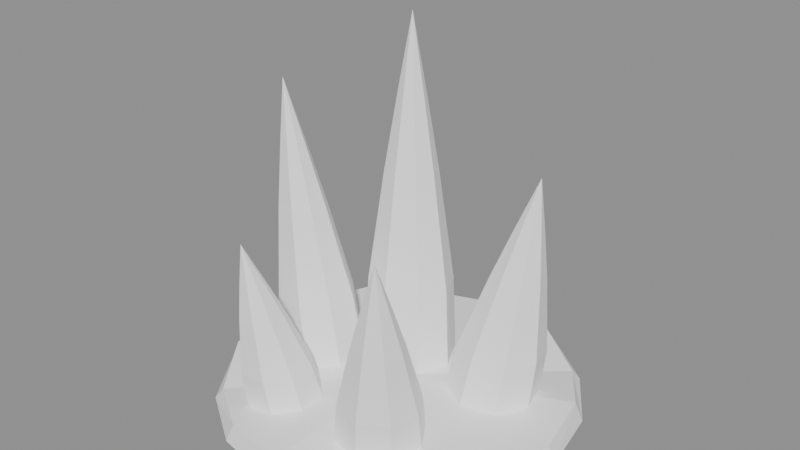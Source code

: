 # Source: BE_PowerMesh_FxStoneSpikes.blend  (saved by Blender 5.2.45; exported with 4.5.12 LTS)
import bpy
from mathutils import Matrix  # noqa: F401  (used for matrix-valued properties, if any)

bpy.ops.wm.read_factory_settings(use_empty=True)
scene = bpy.context.scene
scene.name = 'FxStoneSpikes'

# ---- materials (node trees are filled in below, after node groups)
mat_be_powermesh_fxstonespikes_runtime = bpy.data.materials.new('BE_PowerMesh_FxStoneSpikes_Runtime')

# ---- material node trees
mat_be_powermesh_fxstonespikes_runtime.use_nodes = True; mat_be_powermesh_fxstonespikes_runtime.node_tree.nodes.clear()
_N = mat_be_powermesh_fxstonespikes_runtime.node_tree.nodes; _L = mat_be_powermesh_fxstonespikes_runtime.node_tree.links
n0 = _N.new('ShaderNodeBsdfPrincipled'); n0.name = 'Principled BSDF'; n0.location = (-200, 100)
n0.inputs[0].default_value = (1.0, 1.0, 1.0, 1.0)
n0.inputs[2].default_value = 0.55
n0.inputs[10].default_value = 0.005
n1 = _N.new('ShaderNodeOutputMaterial'); n1.name = 'Material Output'; n1.location = (200, 100)
_L.new(n0.outputs[0], n1.inputs[0])
n1.is_active_output = True

# ---- meshes
me_be_fxstonespikes_mesh = bpy.data.meshes.new('BE_FxStoneSpikes_Mesh')
me_be_fxstonespikes_mesh.from_pydata([(3.0, 0.0, -3.0), (2.772, 1.148, -3.0), (2.121, 2.121, -3.0), (1.148, 2.772, -3.0), (1.837e-16, 3.0, -3.0), (-1.148, 2.772, -3.0), (-2.121, 2.121, -3.0), (-2.772, 1.148, -3.0), (-3.0, 3.674e-16, -3.0), (-2.772, -1.148, -3.0), (-2.121, -2.121, -3.0), (-1.148, -2.772, -3.0), (-5.511e-16, -3.0, -3.0), (1.148, -2.772, -3.0), (2.121, -2.121, -3.0), (2.772, -1.148, -3.0), (2.87, 0.0, -2.75), (2.652, 1.098, -2.675), (2.029, 2.029, -2.849), (1.098, 2.652, -2.692), (1.757e-16, 2.87, -2.728), (-1.098, 2.652, -2.838), (-2.029, 2.029, -2.656), (-2.652, 1.098, -2.788), (-2.87, 3.515e-16, -2.793), (-2.652, -1.098, -2.654), (-2.029, -2.029, -2.835), (-1.098, -2.652, -2.733), (-5.272e-16, -2.87, -2.688), (1.098, -2.652, -2.85), (2.029, -2.029, -2.679), (2.652, -1.098, -2.744), (0.0, 0.0, -2.73), (0.45, 0.7, -2.9), (0.2157, 1.216, -2.9), (-0.35, 1.43, -2.9), (-0.9157, 1.216, -2.9), (-1.15, 0.7, -2.9), (-0.9157, 0.1838, -2.9), (-0.35, -0.03, -2.9), (0.2157, 0.1838, -2.9), (0.316, 0.7875, -1.425), (0.1004, 1.262, -1.425), (-0.42, 1.459, -1.425), (-0.9404, 1.262, -1.425), (-1.156, 0.7875, -1.425), (-0.9404, 0.3126, -1.425), (-0.42, 0.1159, -1.425), (0.1004, 0.3126, -1.425), (-0.0536, 0.8995, 0.463), (-0.1872, 1.194, 0.463), (-0.5096, 1.316, 0.463), (-0.832, 1.194, 0.463), (-0.9656, 0.8995, 0.463), (-0.832, 0.6053, 0.463), (-0.5096, 0.4834, 0.463), (-0.1872, 0.6053, 0.463), (-0.3284, 0.973, 1.702), (-0.3987, 1.128, 1.702), (-0.5684, 1.192, 1.702), (-0.7381, 1.128, 1.702), (-0.8084, 0.973, 1.702), (-0.7381, 0.8181, 1.702), (-0.5684, 0.754, 1.702), (-0.3987, 0.8181, 1.702), (-0.63, 1.05, 3.0), (-0.8048, 0.06354, -2.9), (-1.166, 0.4724, -2.9), (-1.723, 0.5166, -2.9), (-2.149, 0.1704, -2.9), (-2.195, -0.3635, -2.9), (-1.834, -0.7724, -2.9), (-1.277, -0.8166, -2.9), (-0.8509, -0.4704, -2.9), (-0.9979, 0.001458, -1.675), (-1.33, 0.3776, -1.675), (-1.842, 0.4183, -1.675), (-2.235, 0.09975, -1.675), (-2.277, -0.3915, -1.675), (-1.945, -0.7676, -1.675), (-1.433, -0.8083, -1.675), (-1.04, -0.4898, -1.675), (-1.417, -0.1309, -0.107), (-1.623, 0.1022, -0.107), (-1.94, 0.1274, -0.107), (-2.183, -0.06998, -0.107), (-2.21, -0.3743, -0.107), (-2.004, -0.6074, -0.107), (-1.687, -0.6326, -0.107), (-1.444, -0.4352, -0.107), (-1.72, -0.2263, 0.922), (-1.829, -0.1037, 0.922), (-1.996, -0.09041, 0.922), (-2.124, -0.1943, 0.922), (-2.138, -0.3545, 0.922), (-2.029, -0.4771, 0.922), (-1.862, -0.4904, 0.922), (-1.734, -0.3865, 0.922), (-2.05, -0.33, 2.0), (1.985, 1.068, -2.9), (1.478, 1.36, -2.9), (0.8968, 1.236, -2.9), (0.5806, 0.7685, -2.9), (0.7152, 0.2317, -2.9), (1.222, -0.06017, -2.9), (1.803, 0.06401, -2.9), (2.119, 0.5315, -2.9), (2.064, 1.11, -1.925), (1.598, 1.378, -1.925), (1.063, 1.264, -1.925), (0.7722, 0.8341, -1.925), (0.896, 0.3401, -1.925), (1.362, 0.07164, -1.925), (1.897, 0.1859, -1.925), (2.188, 0.6159, -1.925), (2.008, 1.059, -0.677), (1.72, 1.226, -0.677), (1.388, 1.155, -0.677), (1.208, 0.8886, -0.677), (1.285, 0.5825, -0.677), (1.573, 0.4162, -0.677), (1.905, 0.487, -0.677), (2.085, 0.7534, -0.677), (1.946, 1.01, 0.142), (1.794, 1.097, 0.142), (1.62, 1.06, 0.142), (1.525, 0.9196, 0.142), (1.565, 0.7585, 0.142), (1.717, 0.6709, 0.142), (1.892, 0.7082, 0.142), (1.986, 0.8484, 0.142), (1.87, 0.95, 1.0), (1.186, -0.7889, -2.9), (0.6448, -0.6573, -2.9), (0.1648, -0.9315, -2.9), (0.02762, -1.451, -2.9), (0.3136, -1.911, -2.9), (0.8552, -2.043, -2.9), (1.335, -1.768, -2.9), (1.472, -1.249, -2.9), (1.239, -0.9588, -2.05), (0.7407, -0.8377, -2.05), (0.2991, -1.09, -2.05), (0.1729, -1.568, -2.05), (0.436, -1.991, -2.05), (0.9343, -2.112, -2.05), (1.376, -1.86, -2.05), (1.502, -1.382, -2.05), (1.198, -1.315, -0.962), (0.8895, -1.24, -0.962), (0.6159, -1.396, -0.962), (0.5377, -1.692, -0.962), (0.7007, -1.955, -0.962), (1.009, -2.03, -0.962), (1.283, -1.874, -0.962), (1.361, -1.578, -0.962), (1.154, -1.572, -0.248), (0.9914, -1.532, -0.248), (0.8474, -1.614, -0.248), (0.8063, -1.77, -0.248), (0.8921, -1.908, -0.248), (1.055, -1.948, -0.248), (1.199, -1.866, -0.248), (1.24, -1.71, -0.248), (1.1, -1.85, 0.5), (-0.8921, -0.8852, -2.9), (-1.381, -0.916, -2.9), (-1.705, -1.289, -2.9), (-1.675, -1.785, -2.9), (-1.308, -2.115, -2.9), (-0.819, -2.084, -2.9), (-0.4947, -1.711, -2.9), (-0.525, -1.215, -2.9), (-0.9838, -1.054, -2.175), (-1.434, -1.083, -2.175), (-1.732, -1.426, -2.175), (-1.704, -1.883, -2.175), (-1.366, -2.186, -2.175), (-0.9165, -2.157, -2.175), (-0.6181, -1.814, -2.175), (-0.646, -1.357, -2.175), (-1.153, -1.423, -1.247), (-1.431, -1.441, -1.247), (-1.616, -1.653, -1.247), (-1.599, -1.936, -1.247), (-1.389, -2.124, -1.247), (-1.111, -2.106, -1.247), (-0.926, -1.894, -1.247), (-0.9433, -1.611, -1.247), (-1.272, -1.69, -0.638), (-1.418, -1.699, -0.638), (-1.516, -1.811, -0.638), (-1.506, -1.96, -0.638), (-1.396, -2.059, -0.638), (-1.25, -2.05, -0.638), (-1.152, -1.938, -0.638), (-1.162, -1.789, -0.638), (-1.4, -1.98, 0.0)], [], [(0, 1, 17), (0, 17, 16), (1, 2, 18), (1, 18, 17), (2, 3, 19), (2, 19, 18), (3, 4, 20), (3, 20, 19), (4, 5, 21), (4, 21, 20), (5, 6, 22), (5, 22, 21), (6, 7, 23), (6, 23, 22), (7, 8, 24), (7, 24, 23), (8, 9, 25), (8, 25, 24), (9, 10, 26), (9, 26, 25), (10, 11, 27), (10, 27, 26), (11, 12, 28), (11, 28, 27), (12, 13, 29), (12, 29, 28), (13, 14, 30), (13, 30, 29), (14, 15, 31), (14, 31, 30), (15, 0, 16), (15, 16, 31), (15, 14, 13, 12, 11, 10, 9, 8, 7, 6, 5, 4, 3, 2, 1, 0), (16, 17, 32), (17, 18, 32), (18, 19, 32), (19, 20, 32), (20, 21, 32), (21, 22, 32), (22, 23, 32), (23, 24, 32), (24, 25, 32), (25, 26, 32), (26, 27, 32), (27, 28, 32), (28, 29, 32), (29, 30, 32), (30, 31, 32), (31, 16, 32), (40, 39, 38, 37, 36, 35, 34, 33), (33, 34, 42), (33, 42, 41), (34, 35, 43), (34, 43, 42), (35, 36, 44), (35, 44, 43), (36, 37, 45), (36, 45, 44), (37, 38, 46), (37, 46, 45), (38, 39, 47), (38, 47, 46), (39, 40, 48), (39, 48, 47), (40, 33, 41), (40, 41, 48), (41, 42, 50), (41, 50, 49), (42, 43, 51), (42, 51, 50), (43, 44, 52), (43, 52, 51), (44, 45, 53), (44, 53, 52), (45, 46, 54), (45, 54, 53), (46, 47, 55), (46, 55, 54), (47, 48, 56), (47, 56, 55), (48, 41, 49), (48, 49, 56), (49, 50, 58), (49, 58, 57), (50, 51, 59), (50, 59, 58), (51, 52, 60), (51, 60, 59), (52, 53, 61), (52, 61, 60), (53, 54, 62), (53, 62, 61), (54, 55, 63), (54, 63, 62), (55, 56, 64), (55, 64, 63), (56, 49, 57), (56, 57, 64), (57, 58, 65), (58, 59, 65), (59, 60, 65), (60, 61, 65), (61, 62, 65), (62, 63, 65), (63, 64, 65), (64, 57, 65), (73, 72, 71, 70, 69, 68, 67, 66), (66, 67, 75), (66, 75, 74), (67, 68, 76), (67, 76, 75), (68, 69, 77), (68, 77, 76), (69, 70, 78), (69, 78, 77), (70, 71, 79), (70, 79, 78), (71, 72, 80), (71, 80, 79), (72, 73, 81), (72, 81, 80), (73, 66, 74), (73, 74, 81), (74, 75, 83), (74, 83, 82), (75, 76, 84), (75, 84, 83), (76, 77, 85), (76, 85, 84), (77, 78, 86), (77, 86, 85), (78, 79, 87), (78, 87, 86), (79, 80, 88), (79, 88, 87), (80, 81, 89), (80, 89, 88), (81, 74, 82), (81, 82, 89), (82, 83, 91), (82, 91, 90), (83, 84, 92), (83, 92, 91), (84, 85, 93), (84, 93, 92), (85, 86, 94), (85, 94, 93), (86, 87, 95), (86, 95, 94), (87, 88, 96), (87, 96, 95), (88, 89, 97), (88, 97, 96), (89, 82, 90), (89, 90, 97), (90, 91, 98), (91, 92, 98), (92, 93, 98), (93, 94, 98), (94, 95, 98), (95, 96, 98), (96, 97, 98), (97, 90, 98), (106, 105, 104, 103, 102, 101, 100, 99), (99, 100, 108), (99, 108, 107), (100, 101, 109), (100, 109, 108), (101, 102, 110), (101, 110, 109), (102, 103, 111), (102, 111, 110), (103, 104, 112), (103, 112, 111), (104, 105, 113), (104, 113, 112), (105, 106, 114), (105, 114, 113), (106, 99, 107), (106, 107, 114), (107, 108, 116), (107, 116, 115), (108, 109, 117), (108, 117, 116), (109, 110, 118), (109, 118, 117), (110, 111, 119), (110, 119, 118), (111, 112, 120), (111, 120, 119), (112, 113, 121), (112, 121, 120), (113, 114, 122), (113, 122, 121), (114, 107, 115), (114, 115, 122), (115, 116, 124), (115, 124, 123), (116, 117, 125), (116, 125, 124), (117, 118, 126), (117, 126, 125), (118, 119, 127), (118, 127, 126), (119, 120, 128), (119, 128, 127), (120, 121, 129), (120, 129, 128), (121, 122, 130), (121, 130, 129), (122, 115, 123), (122, 123, 130), (123, 124, 131), (124, 125, 131), (125, 126, 131), (126, 127, 131), (127, 128, 131), (128, 129, 131), (129, 130, 131), (130, 123, 131), (139, 138, 137, 136, 135, 134, 133, 132), (132, 133, 141), (132, 141, 140), (133, 134, 142), (133, 142, 141), (134, 135, 143), (134, 143, 142), (135, 136, 144), (135, 144, 143), (136, 137, 145), (136, 145, 144), (137, 138, 146), (137, 146, 145), (138, 139, 147), (138, 147, 146), (139, 132, 140), (139, 140, 147), (140, 141, 149), (140, 149, 148), (141, 142, 150), (141, 150, 149), (142, 143, 151), (142, 151, 150), (143, 144, 152), (143, 152, 151), (144, 145, 153), (144, 153, 152), (145, 146, 154), (145, 154, 153), (146, 147, 155), (146, 155, 154), (147, 140, 148), (147, 148, 155), (148, 149, 157), (148, 157, 156), (149, 150, 158), (149, 158, 157), (150, 151, 159), (150, 159, 158), (151, 152, 160), (151, 160, 159), (152, 153, 161), (152, 161, 160), (153, 154, 162), (153, 162, 161), (154, 155, 163), (154, 163, 162), (155, 148, 156), (155, 156, 163), (156, 157, 164), (157, 158, 164), (158, 159, 164), (159, 160, 164), (160, 161, 164), (161, 162, 164), (162, 163, 164), (163, 156, 164), (172, 171, 170, 169, 168, 167, 166, 165), (165, 166, 174), (165, 174, 173), (166, 167, 175), (166, 175, 174), (167, 168, 176), (167, 176, 175), (168, 169, 177), (168, 177, 176), (169, 170, 178), (169, 178, 177), (170, 171, 179), (170, 179, 178), (171, 172, 180), (171, 180, 179), (172, 165, 173), (172, 173, 180), (173, 174, 182), (173, 182, 181), (174, 175, 183), (174, 183, 182), (175, 176, 184), (175, 184, 183), (176, 177, 185), (176, 185, 184), (177, 178, 186), (177, 186, 185), (178, 179, 187), (178, 187, 186), (179, 180, 188), (179, 188, 187), (180, 173, 181), (180, 181, 188), (181, 182, 190), (181, 190, 189), (182, 183, 191), (182, 191, 190), (183, 184, 192), (183, 192, 191), (184, 185, 193), (184, 193, 192), (185, 186, 194), (185, 194, 193), (186, 187, 195), (186, 195, 194), (187, 188, 196), (187, 196, 195), (188, 181, 189), (188, 189, 196), (189, 190, 197), (190, 191, 197), (191, 192, 197), (192, 193, 197), (193, 194, 197), (194, 195, 197), (195, 196, 197), (196, 189, 197)])
me_be_fxstonespikes_mesh.materials.append(mat_be_powermesh_fxstonespikes_runtime)
me_be_fxstonespikes_mesh.update()

# ---- objects
ob_be_powermesh_fxstonespikes = bpy.data.objects.new('BE_PowerMesh_FxStoneSpikes', me_be_fxstonespikes_mesh)

# ---- transforms, parenting, visibility, modifiers, constraints
ob_be_powermesh_fxstonespikes.location = (0.0, 0.0, 0.0)

# ---- collection membership
scene.collection.objects.link(ob_be_powermesh_fxstonespikes)

# ---- scene / render settings (as saved in the file)
scene.frame_start = 1; scene.frame_end = 250; scene.frame_set(1)
scene.render.engine = 'BLENDER_EEVEE_NEXT'
scene.render.image_settings.exr_codec = 'NONE'
scene.render.use_bake_clear = False
scene.render.bake_margin = 0
scene.render.bake_bias = 0.0
scene.render.bake_samples = 0
scene.render.simplify_subdivision_render = 0
scene.render.simplify_child_particles_render = 0.0
scene.render.compositor_device = 'GPU'
scene.eevee.use_volume_custom_range = False
scene.eevee.gtao_distance = 0.0
scene.eevee.use_fast_gi = False
scene.eevee.fast_gi_thickness_near = 0.1
scene.eevee.fast_gi_thickness_far = 0.0
scene.eevee.ray_tracing_options.screen_trace_thickness = 0.1
bpy.context.view_layer.update()

# ---- added for rendering (the .blend has no active camera and no usable light): camera, sun + grey world if the file has none
cam_auto = bpy.data.cameras.new('AutoCamera')
cam_auto.lens = 50.0
cam_auto.sensor_width = 36.0
cam_auto.clip_end = 1000.0
ob_auto_camera = bpy.data.objects.new('AutoCamera', cam_auto)
scene.collection.objects.link(ob_auto_camera)
ob_auto_camera.location = (9.61522, -11.5383, 7.69217)
ob_auto_camera.rotation_euler = (1.09748, -7.21219e-08, 0.694738)
scene.camera = ob_auto_camera
light_auto_sun = bpy.data.lights.new('AutoSun', 'SUN')
light_auto_sun.energy = 3.0
light_auto_sun.angle = 0.0523599
ob_auto_sun = bpy.data.objects.new('AutoSun', light_auto_sun)
scene.collection.objects.link(ob_auto_sun)
ob_auto_sun.rotation_euler = (0.872665, 0.174533, 0.523599)
if scene.world is None:
    world_auto = bpy.data.worlds.new('AutoWorld')
    world_auto.color = (0.3, 0.3, 0.3)
    scene.world = world_auto
bpy.context.view_layer.update()
